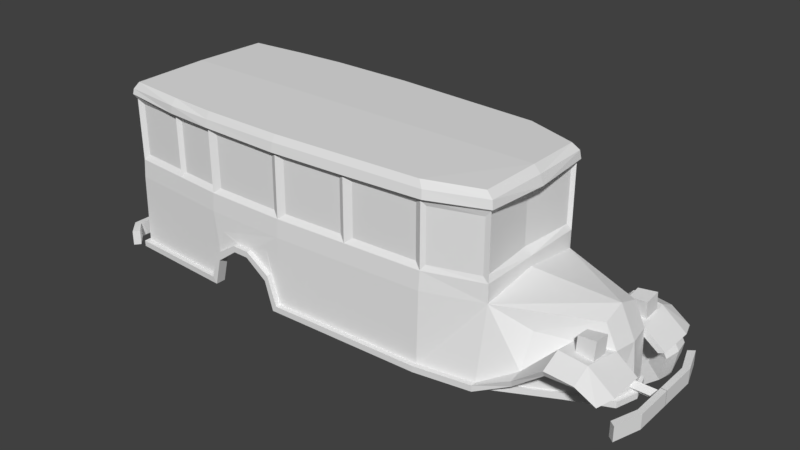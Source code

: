 # Source: bus.blend  (saved by Blender 2.78.0; exported with 4.5.12 LTS)
import bpy
from mathutils import Matrix  # noqa: F401  (used for matrix-valued properties, if any)

bpy.ops.wm.read_factory_settings(use_empty=True)
scene = bpy.context.scene
scene.name = 'Scene'

# ---- collections
col_collection_1 = bpy.data.collections.new('Collection 1'); scene.collection.children.link(col_collection_1)

# ---- world
world_world = bpy.data.worlds.new('World'); scene.world = world_world
world_world.color = (0.05088, 0.05088, 0.05088)
world_world.use_sun_shadow = False
world_world.sun_shadow_jitter_overblur = 0.0
world_world.cycles.sampling_method = 'MANUAL'

# ---- meshes
me_cylinder = bpy.data.meshes.new('Cylinder')
me_cylinder.from_pydata([(-0.4286, -0.2143, 0.07558), (-0.4286, 0.2143, 0.07558), (-0.3769, -0.2143, -0.2176), (-0.3769, 0.2143, -0.2176), (-0.1489, -0.2143, -0.409), (-0.1489, 0.2143, -0.409), (0.1489, -0.2143, -0.409), (0.1489, 0.2143, -0.409), (0.3769, -0.2143, -0.2176), (0.3769, 0.2143, -0.2176), (0.4286, -0.2143, 0.07558), (0.4286, 0.2143, 0.07558), (0.2798, -0.2143, 0.3334), (0.2798, 0.2143, 0.3334), (-7.909e-08, -0.2143, 0.4353), (-8.298e-08, 0.2143, 0.4353), (-0.2798, -0.2143, 0.3334), (-0.2798, 0.2143, 0.3334), (-0.4659, -5.336e-09, 0.08215), (-0.4097, 1.599e-09, -0.2366), (-0.1618, 7.785e-09, -0.4446), (0.1618, 1.033e-08, -0.4446), (0.4097, 8.039e-09, -0.2365), (0.4659, 1.988e-09, 0.08215), (0.3041, -4.993e-09, 0.3624), (-9.583e-08, -9.639e-09, 0.4731), (-0.3041, -9.774e-09, 0.3624), (-0.1885, 0.1543, -0.1088), (-0.2143, 0.1543, 0.03779), (-0.07443, 0.1543, -0.2045), (0.07443, 0.1543, -0.2045), (0.1885, 0.1543, -0.1088), (0.2143, 0.1543, 0.03779), (0.1399, 0.1543, 0.1667), (-5.409e-08, 0.1543, 0.2176), (-0.1399, 0.1543, 0.1667), (-0.2143, -0.1343, 0.03779), (-0.1885, -0.1343, -0.1088), (-0.07443, -0.1343, -0.2045), (0.07443, -0.1343, -0.2045), (0.1885, -0.1343, -0.1088), (0.2143, -0.1343, 0.03779), (0.1399, -0.1343, 0.1667), (-2.266e-08, -0.1343, 0.2176), (-0.1399, -0.1343, 0.1667)], [], [(18, 1, 3, 19), (19, 3, 5, 20), (20, 5, 7, 21), (21, 7, 9, 22), (22, 9, 11, 23), (23, 11, 13, 24), (24, 13, 15, 25), (11, 9, 31, 32), (25, 15, 17, 26), (26, 17, 1, 18), (2, 4, 38, 37), (16, 26, 18, 0), (14, 25, 26, 16), (12, 24, 25, 14), (10, 23, 24, 12), (8, 22, 23, 10), (6, 21, 22, 8), (4, 20, 21, 6), (2, 19, 20, 4), (0, 18, 19, 2), (27, 28, 35, 34, 33, 32, 31, 30, 29), (9, 7, 30, 31), (3, 1, 28, 27), (7, 5, 29, 30), (5, 3, 27, 29), (1, 17, 35, 28), (17, 15, 34, 35), (15, 13, 33, 34), (13, 11, 32, 33), (36, 37, 38, 39, 40, 41, 42, 43, 44), (16, 0, 36, 44), (14, 16, 44, 43), (12, 14, 43, 42), (10, 12, 42, 41), (8, 10, 41, 40), (6, 8, 40, 39), (0, 2, 37, 36), (4, 6, 39, 38)])
me_cylinder.use_remesh_preserve_volume = False
me_cylinder.use_remesh_preserve_attributes = False
me_cylinder.use_mirror_vertex_groups = False
me_cylinder.update()
me_cube_001 = bpy.data.meshes.new('Cube.001')
me_cube_001.from_pydata([(1.62, 0.9929, 0.5028), (1.607, 0.8, 1.384), (-1.12, 1.191, 0.5028), (-1.134, 1.166, 1.385), (-2.226, 1.191, 0.5078), (-2.226, 1.166, 1.385), (-3.661, 1.082, 0.4729), (-3.661, 1.057, 1.385), (2.727, 0.2926, 1.369), (2.891, 0.2926, 0.4729), (-1.12, 1.145, 2.454), (1.607, 0.8, 2.459), (-2.226, 1.145, 2.454), (-3.661, 1.036, 2.454), (0.8839, 1.082, 0.4729), (0.8839, 1.057, 1.385), (0.8839, 1.036, 2.454), (-2.226, 1.256, 0.5078), (-1.12, 1.256, 0.5028), (-2.124, 1.191, 0.8707), (-2.059, 1.177, 1.164), (-1.804, 1.191, 1.086), (-1.571, 1.191, 1.086), (-1.312, 1.177, 1.162), (-1.243, 1.191, 0.8739), (-3.704, 1.148, 0.4729), (0.8834, 1.147, 0.4729), (-2.124, 1.256, 0.8707), (-1.804, 1.256, 1.086), (-1.571, 1.256, 1.086), (-1.243, 1.256, 0.8739), (-2.171, 1.256, 0.428), (-1.177, 1.256, 0.4231), (-3.704, 1.147, 0.3931), (0.8836, 1.147, 0.393), (-2.08, 1.256, 0.791), (-1.791, 1.256, 1.006), (-1.582, 1.256, 1.006), (-1.288, 1.256, 0.7941), (-2.171, 1.126, 0.428), (-1.177, 1.126, 0.4231), (-3.579, 1.021, 0.3931), (0.8852, 1.019, 0.3931), (-2.08, 1.126, 0.791), (-1.791, 1.126, 1.006), (-1.582, 1.126, 1.006), (-1.288, 1.126, 0.7941), (1.622, 1.06, 0.5028), (2.934, 0.2934, 0.4729), (1.622, 1.059, 0.423), (2.934, 0.2934, 0.3929), (1.59, 0.9463, 0.4228), (2.87, 0.2956, 0.3929), (2.871, 0.2926, 1.074), (2.063, 0.8212, 0.7504), (2.071, 0.6153, 1.149), (2.462, 0.456, 1.115), (2.818, 0.7691, 1.124), (2.057, 0.9752, 0.7073), (2.463, 0.7697, 1.165), (3.138, 0.292, 0.8681), (2.464, 1.031, 1.041), (2.819, 1.015, 1.003), (3.142, 0.765, 0.8743), (3.069, 0.9899, 0.8505), (2.057, 0.9505, 0.6276), (2.46, 0.9899, 0.9608), (2.819, 0.9838, 0.9682), (3.01, 0.9725, 0.865), (2.868, 0.2926, 0.9676), (3.057, 0.292, 0.8321), (2.42, 0.4948, 0.4749), (2.434, 0.5177, 0.4749), (2.434, 0.5177, 0.3949), (2.409, 0.4829, 0.3949), (2.412, 0.4839, 1.076), (1.609, 0.9674, 0.511), (1.623, 0.9904, 0.511), (1.623, 0.9904, 0.431), (1.598, 0.9555, 0.431), (1.601, 0.9565, 0.6277), (2.817, 0.4285, 1.087), (2.817, 0.4046, 1.314), (2.589, 0.4472, 1.105), (2.589, 0.4277, 1.295), (2.817, 0.6555, 1.111), (2.817, 0.6316, 1.338), (2.589, 0.6323, 1.124), (2.589, 0.6128, 1.315), (0.9307, 1.076, 2.481), (3.339, 0.5183, 0.449), (3.339, 0.5183, 0.6411), (3.265, 0.4798, 0.449), (3.265, 0.4798, 0.6411), (3.151, 0.8202, 0.6411), (3.151, 0.8202, 0.449), (3.225, 0.8771, 0.449), (3.225, 0.8771, 0.6411), (3.27, -0.001651, 0.6045), (2.93, -0.001651, 0.6045), (3.27, -0.002799, 0.4773), (3.27, 0.06138, 0.5404), (2.93, -0.002799, 0.4773), (2.93, 0.06138, 0.5404), (-3.836, 1.172, 0.5169), (-3.836, 1.172, 0.7089), (-3.763, 1.132, 0.5169), (-3.763, 1.132, 0.7089), (-3.593, 1.289, 0.5169), (-3.651, 1.363, 0.5169), (-3.651, 1.363, 0.7089), (-3.593, 1.289, 0.7089), (-3.767, 0.06425, 0.6085), (-3.426, 0.0006672, 0.5448), (-3.426, 0.06484, 0.6079), (-3.766, 0.00122, 0.6727), (-3.426, 0.001815, 0.672), (-1.117, 1.127, 2.679), (0.8563, 1.019, 2.679), (1.535, 0.7876, 2.674), (-2.206, 1.127, 2.679), (-3.619, 1.019, 2.679), (1.642, 0.8294, 2.494), (-2.22, 1.189, 2.486), (-1.127, 1.189, 2.472), (-3.691, 1.076, 2.519), (-1.123, 1.17, 2.591), (-2.21, 1.17, 2.587), (1.626, 0.8166, 2.599), (0.9164, 1.058, 2.591), (-3.688, 1.058, 2.587), (-1.131, 1.145, 1.623), (1.607, 0.8, 1.622), (-2.226, 1.145, 1.623), (-3.661, 1.036, 1.623), (0.8839, 1.036, 1.623), (-2.866, 1.142, 0.4923), (-2.866, 1.117, 1.385), (-2.866, 1.096, 2.454), (-2.885, 1.208, 0.4923), (-2.855, 1.208, 0.4124), (-2.799, 1.079, 0.4125), (-2.84, 1.091, 2.679), (-2.863, 1.158, 2.489), (-2.853, 1.152, 2.591), (-2.866, 1.096, 1.623), (-0.1418, 1.137, 0.4882), (-0.1489, 1.113, 1.385), (-0.1418, 1.092, 2.454), (-0.1421, 1.203, 0.4882), (-0.1709, 1.203, 0.4084), (-0.1701, 1.074, 0.4084), (-0.1536, 1.074, 2.679), (-0.1154, 1.134, 2.472), (-0.1276, 1.115, 2.591), (-0.1473, 1.092, 1.623), (-3.592, 0.9922, 2.382), (-3.592, 0.9922, 1.695), (-2.935, 1.042, 2.382), (-2.935, 1.042, 1.695), (-2.811, 1.052, 2.382), (-2.282, 1.092, 2.382), (-2.282, 1.092, 1.695), (-2.811, 1.052, 1.695), (-2.131, 1.096, 2.382), (-1.217, 1.096, 2.382), (-1.225, 1.096, 1.695), (-2.131, 1.096, 1.695), (-1.045, 1.091, 1.695), (-1.036, 1.091, 2.382), (-0.2274, 1.047, 2.382), (-0.232, 1.047, 1.695), (-0.05307, 1.038, 2.382), (0.7947, 0.9918, 2.382), (0.7947, 0.9918, 1.695), (-0.05763, 1.038, 1.695), (0.9289, 0.9948, 2.382), (1.538, 0.802, 2.383), (0.9289, 0.9948, 1.695), (1.538, 0.802, 1.694), (1.566, 0.7553, 2.387), (1.566, 0.7553, 1.697), (3.265, 0.003078, 0.449), (3.265, 0.003078, 0.6411), (3.339, 0.002053, 0.449), (3.339, 0.002053, 0.6411), (-3.762, -0.00836, 0.5169), (-3.762, -0.008359, 0.7089), (-3.835, -0.007518, 0.5169), (-3.835, -0.007518, 0.7089), (1.62, -0.9929, 0.5028), (1.607, -0.8, 1.384), (-1.12, -1.191, 0.5028), (-1.134, -1.166, 1.385), (-2.226, -1.191, 0.5078), (-2.226, -1.166, 1.385), (-3.661, -1.082, 0.4729), (-3.661, -1.057, 1.385), (2.727, -0.2926, 1.369), (2.891, -0.2926, 0.4729), (-1.12, -1.145, 2.454), (1.607, -0.8, 2.459), (-2.226, -1.145, 2.454), (-3.661, -1.036, 2.454), (0.8839, -1.082, 0.4729), (0.8839, -1.057, 1.385), (0.8839, -1.036, 2.454), (-2.226, -1.256, 0.5078), (-1.12, -1.256, 0.5028), (-2.124, -1.191, 0.8707), (-2.059, -1.177, 1.164), (-1.804, -1.191, 1.086), (-1.571, -1.191, 1.086), (-1.312, -1.177, 1.162), (-1.243, -1.191, 0.8739), (-3.704, -1.148, 0.4729), (0.8834, -1.147, 0.4729), (-2.124, -1.256, 0.8707), (-1.804, -1.256, 1.086), (-1.571, -1.256, 1.086), (-1.243, -1.256, 0.8739), (-2.171, -1.256, 0.428), (-1.177, -1.256, 0.4231), (-3.704, -1.147, 0.3931), (0.8836, -1.147, 0.393), (-2.08, -1.256, 0.791), (-1.791, -1.256, 1.006), (-1.582, -1.256, 1.006), (-1.288, -1.256, 0.7941), (-2.171, -1.126, 0.428), (-1.177, -1.126, 0.4231), (-3.579, -1.021, 0.3931), (0.8852, -1.019, 0.3931), (-2.08, -1.126, 0.791), (-1.791, -1.126, 1.006), (-1.582, -1.126, 1.006), (-1.288, -1.126, 0.7941), (1.622, -1.06, 0.5028), (2.934, -0.2934, 0.4729), (1.622, -1.059, 0.423), (2.934, -0.2934, 0.3929), (1.59, -0.9463, 0.4228), (2.87, -0.2956, 0.3929), (2.871, -0.2926, 1.074), (2.063, -0.8212, 0.7504), (2.071, -0.6153, 1.149), (2.462, -0.456, 1.115), (2.818, -0.7691, 1.124), (2.057, -0.9752, 0.7073), (2.463, -0.7697, 1.165), (3.138, -0.292, 0.8681), (2.464, -1.031, 1.041), (2.819, -1.015, 1.003), (3.142, -0.765, 0.8743), (3.069, -0.9899, 0.8505), (2.057, -0.9505, 0.6276), (2.46, -0.9899, 0.9608), (2.819, -0.9838, 0.9682), (3.01, -0.9725, 0.865), (2.868, -0.2926, 0.9676), (3.057, -0.292, 0.8321), (2.42, -0.4948, 0.4749), (2.434, -0.5177, 0.4749), (2.434, -0.5177, 0.3949), (2.409, -0.4829, 0.3949), (2.412, -0.4839, 1.076), (1.609, -0.9674, 0.511), (1.623, -0.9904, 0.511), (1.623, -0.9904, 0.431), (1.598, -0.9555, 0.431), (1.601, -0.9565, 0.6277), (2.817, -0.4285, 1.087), (2.817, -0.4046, 1.314), (2.589, -0.4472, 1.105), (2.589, -0.4277, 1.295), (2.817, -0.6555, 1.111), (2.817, -0.6316, 1.338), (2.589, -0.6323, 1.124), (2.589, -0.6128, 1.315), (1.607, -1.213e-07, 1.493), (-3.661, 2.764e-07, 0.4729), (-3.661, 2.764e-07, 1.385), (2.969, -2.242e-07, 0.4729), (2.727, -2.059e-07, 1.464), (0.9307, -1.076, 2.481), (1.607, -1.213e-07, 2.46), (-3.661, 2.764e-07, 2.46), (-3.703, 2.796e-07, 0.4729), (-3.703, 2.796e-07, 0.3929), (-3.579, 2.702e-07, 0.3929), (3.021, -2.281e-07, 0.4729), (3.021, -2.281e-07, 0.3929), (2.946, -2.224e-07, 0.3929), (2.917, -2.203e-07, 1.069), (3.339, -0.5183, 0.449), (3.339, -0.5183, 0.6411), (3.265, -0.4799, 0.449), (3.265, -0.4799, 0.6411), (3.151, -0.8202, 0.6411), (3.151, -0.8202, 0.449), (3.225, -0.8771, 0.449), (3.225, -0.8771, 0.6411), (3.27, 0.00165, 0.6045), (2.93, 0.00165, 0.6045), (3.27, 0.002798, 0.4773), (3.27, -0.06138, 0.5404), (2.93, 0.002798, 0.4773), (2.93, -0.06138, 0.5404), (-3.836, -1.172, 0.5169), (-3.836, -1.172, 0.7089), (-3.763, -1.132, 0.5169), (-3.763, -1.132, 0.7089), (-3.593, -1.289, 0.5169), (-3.651, -1.363, 0.5169), (-3.651, -1.363, 0.7089), (-3.593, -1.289, 0.7089), (-3.767, 2.844e-07, 0.5454), (-3.767, -0.06425, 0.6085), (-3.426, -0.0006667, 0.5448), (-3.426, -0.06484, 0.6079), (-3.766, -0.001219, 0.6727), (-3.426, -0.001815, 0.672), (-1.117, 8.431e-08, 2.697), (-1.117, -1.127, 2.679), (0.8563, -1.019, 2.679), (1.535, -0.7876, 2.674), (-2.206, 1.665e-07, 2.697), (-2.206, -1.127, 2.679), (-3.619, 2.732e-07, 2.697), (-3.619, -1.019, 2.679), (0.8563, -6.465e-08, 2.697), (1.568, -1.184e-07, 2.697), (1.642, -0.8294, 2.494), (1.652, -1.247e-07, 2.605), (1.692, -1.278e-07, 2.478), (-2.22, -1.189, 2.486), (-1.127, -1.189, 2.472), (-3.722, 2.81e-07, 2.523), (-3.691, -1.076, 2.519), (-1.123, -1.17, 2.591), (-2.21, -1.17, 2.587), (1.626, -0.8166, 2.599), (0.9164, -1.058, 2.591), (-3.688, -1.058, 2.587), (-3.71, 2.801e-07, 2.605), (-1.131, -1.145, 1.623), (1.607, -0.8, 1.622), (-2.226, -1.145, 1.623), (-3.661, -1.036, 1.623), (0.8839, -1.036, 1.623), (1.607, -1.213e-07, 1.623), (-3.661, 2.764e-07, 1.623), (-2.866, -1.142, 0.4923), (-2.866, -1.117, 1.385), (-2.866, -1.096, 2.454), (-2.885, -1.208, 0.4923), (-2.855, -1.208, 0.4124), (-2.799, -1.079, 0.4125), (-2.84, -1.091, 2.679), (-2.836, 2.141e-07, 2.697), (-2.863, -1.158, 2.489), (-2.853, -1.152, 2.591), (-2.866, -1.096, 1.623), (-0.1418, -1.137, 0.4882), (-0.1489, -1.113, 1.385), (-0.1418, -1.092, 2.454), (-0.1421, -1.203, 0.4882), (-0.1709, -1.203, 0.4084), (-0.1701, -1.074, 0.4084), (-0.1536, -1.074, 2.679), (-0.1536, 1.16e-08, 2.697), (-0.1154, -1.134, 2.472), (-0.1276, -1.115, 2.591), (-0.1473, -1.092, 1.623), (-3.592, -0.9922, 2.382), (-3.592, -0.9922, 1.695), (-2.935, -1.042, 2.382), (-2.935, -1.042, 1.695), (-2.811, -1.052, 2.382), (-2.282, -1.092, 2.382), (-2.282, -1.092, 1.695), (-2.811, -1.052, 1.695), (-2.131, -1.096, 2.382), (-1.217, -1.096, 2.382), (-1.225, -1.096, 1.695), (-2.131, -1.096, 1.695), (-1.045, -1.091, 1.695), (-1.036, -1.091, 2.382), (-0.2274, -1.047, 2.382), (-0.232, -1.047, 1.695), (-0.05307, -1.038, 2.382), (0.7947, -0.9918, 2.382), (0.7947, -0.9918, 1.695), (-0.05763, -1.038, 1.695), (0.9289, -0.9948, 2.382), (1.538, -0.802, 2.383), (0.9289, -0.9948, 1.695), (1.538, -0.802, 1.694), (1.566, -0.7553, 2.387), (1.509, -1.139e-07, 2.387), (1.509, -1.139e-07, 1.698), (1.566, -0.7553, 1.697), (3.265, -0.003078, 0.449), (3.265, -0.003078, 0.6411), (3.339, -0.002053, 0.449), (3.339, -0.002053, 0.6411), (-3.762, 0.00836, 0.5169), (-3.762, 0.00836, 0.7089), (-3.835, 0.007519, 0.5169), (-3.835, 0.007519, 0.7089)], [], [(19, 21, 28, 27), (14, 15, 1, 0), (12, 10, 165, 164), (148, 155, 171, 170), (280, 281, 7, 6), (137, 136, 6, 7), (2, 24, 23, 3), (328, 121, 130, 344), (132, 11, 180, 181), (13, 138, 158, 156), (135, 16, 176, 178), (146, 147, 15, 14), (134, 351, 286, 13), (10, 12, 123, 124), (1, 279, 283, 8), (9, 53, 293, 282), (5, 20, 19, 4), (19, 20, 21), (22, 23, 24), (21, 20, 5, 3, 23, 22), (4, 19, 27, 17), (22, 24, 30, 29), (24, 2, 18, 30), (146, 14, 26, 149), (21, 22, 29, 28), (136, 4, 17, 139), (17, 27, 35, 31), (149, 26, 34, 150), (29, 30, 38, 37), (30, 18, 32, 38), (27, 28, 36, 35), (139, 17, 31, 140), (28, 29, 37, 36), (150, 34, 42, 151), (37, 38, 46, 45), (38, 32, 40, 46), (35, 36, 44, 43), (140, 31, 39, 141), (36, 37, 45, 44), (31, 35, 43, 39), (280, 6, 25, 287), (287, 25, 33, 288), (288, 33, 41, 289), (14, 0, 47, 26), (9, 282, 290, 48), (26, 47, 49, 34), (48, 290, 291, 50), (34, 49, 51, 42), (50, 291, 292, 52), (53, 56, 55, 8), (54, 56, 59), (54, 55, 56), (8, 55, 1), (1, 55, 54, 0), (56, 53, 57, 59), (0, 54, 58, 47), (57, 53, 60, 63), (57, 63, 64, 62), (54, 59, 61, 58), (293, 53, 8, 283), (59, 57, 62, 61), (58, 61, 66, 65), (62, 64, 68, 67), (61, 62, 67, 66), (47, 58, 65, 49), (60, 53, 69, 70), (50, 52, 74, 73), (48, 50, 73, 72), (73, 74, 79, 78), (53, 9, 71, 75), (9, 48, 72, 71), (71, 72, 77, 76), (72, 73, 78, 77), (75, 71, 76, 80), (81, 82, 84, 83), (83, 84, 88, 87), (87, 88, 86, 85), (85, 86, 82, 81), (88, 84, 82, 86), (120, 117, 126, 127), (11, 16, 89, 122), (182, 183, 93, 92), (182, 92, 90, 184), (95, 94, 97, 96), (91, 90, 96, 97), (90, 92, 95, 96), (93, 91, 97, 94), (92, 93, 94, 95), (106, 104, 109, 108), (102, 103, 101, 100), (103, 99, 98, 101), (105, 107, 111, 110), (188, 189, 105, 104), (187, 107, 105, 189), (109, 110, 111, 108), (107, 106, 108, 111), (104, 105, 110, 109), (316, 112, 114, 113), (116, 114, 112, 115), (322, 117, 120, 326), (359, 142, 121, 328), (152, 370, 330, 118), (118, 330, 331, 119), (118, 119, 128, 129), (119, 331, 333, 128), (334, 122, 128, 333), (153, 124, 126, 154), (143, 125, 130, 144), (122, 89, 129, 128), (125, 337, 344, 130), (124, 123, 127, 126), (13, 286, 337, 125), (142, 120, 127, 144), (285, 11, 122, 334), (148, 10, 124, 153), (138, 13, 125, 143), (152, 118, 129, 154), (7, 281, 351, 134), (1, 15, 135, 132), (137, 7, 134, 145), (279, 1, 132, 350), (147, 3, 131, 155), (3, 5, 133, 131), (5, 137, 145, 133), (12, 138, 143, 123), (121, 142, 144, 130), (123, 143, 144, 127), (326, 120, 142, 359), (33, 140, 141, 41), (25, 139, 140, 33), (6, 136, 139, 25), (133, 145, 163, 162), (5, 4, 136, 137), (15, 147, 155, 135), (117, 152, 154, 126), (16, 148, 153, 89), (89, 153, 154, 129), (117, 322, 370, 152), (32, 150, 151, 40), (18, 149, 150, 32), (2, 146, 149, 18), (2, 3, 147, 146), (155, 148, 172, 175), (159, 157, 156, 158), (145, 134, 157, 159), (134, 13, 156, 157), (138, 145, 159, 158), (162, 163, 160, 161), (138, 12, 161, 160), (12, 133, 162, 161), (145, 138, 160, 163), (166, 167, 164, 165), (131, 133, 167, 166), (133, 12, 164, 167), (10, 131, 166, 165), (171, 168, 169, 170), (10, 148, 170, 169), (131, 10, 169, 168), (155, 131, 168, 171), (174, 175, 172, 173), (135, 155, 175, 174), (16, 135, 174, 173), (148, 16, 173, 172), (179, 178, 176, 177), (16, 11, 177, 176), (11, 132, 179, 177), (132, 135, 178, 179), (400, 181, 180, 399), (350, 132, 181, 400), (11, 285, 399, 180), (93, 183, 185, 91), (90, 91, 185, 184), (106, 186, 188, 104), (106, 107, 187, 186), (209, 217, 218, 211), (204, 190, 191, 205), (202, 382, 383, 200), (365, 388, 389, 373), (280, 196, 197, 281), (353, 197, 196, 352), (192, 193, 213, 214), (328, 344, 343, 329), (346, 401, 398, 201), (203, 374, 376, 354), (349, 396, 394, 206), (363, 204, 205, 364), (348, 203, 286, 351), (200, 336, 335, 202), (191, 198, 283, 279), (199, 282, 293, 243), (195, 194, 209, 210), (209, 211, 210), (212, 214, 213), (211, 212, 213, 193, 195, 210), (194, 207, 217, 209), (212, 219, 220, 214), (214, 220, 208, 192), (363, 366, 216, 204), (211, 218, 219, 212), (352, 355, 207, 194), (207, 221, 225, 217), (366, 367, 224, 216), (219, 227, 228, 220), (220, 228, 222, 208), (217, 225, 226, 218), (355, 356, 221, 207), (218, 226, 227, 219), (367, 368, 232, 224), (227, 235, 236, 228), (228, 236, 230, 222), (225, 233, 234, 226), (356, 357, 229, 221), (226, 234, 235, 227), (221, 229, 233, 225), (280, 287, 215, 196), (287, 288, 223, 215), (288, 289, 231, 223), (204, 216, 237, 190), (199, 238, 290, 282), (216, 224, 239, 237), (238, 240, 291, 290), (224, 232, 241, 239), (240, 242, 292, 291), (243, 198, 245, 246), (244, 249, 246), (244, 246, 245), (198, 191, 245), (191, 190, 244, 245), (246, 249, 247, 243), (190, 237, 248, 244), (247, 253, 250, 243), (247, 252, 254, 253), (244, 248, 251, 249), (293, 283, 198, 243), (249, 251, 252, 247), (248, 255, 256, 251), (252, 257, 258, 254), (251, 256, 257, 252), (237, 239, 255, 248), (250, 260, 259, 243), (240, 263, 264, 242), (238, 262, 263, 240), (263, 268, 269, 264), (243, 265, 261, 199), (199, 261, 262, 238), (261, 266, 267, 262), (262, 267, 268, 263), (265, 270, 266, 261), (271, 273, 274, 272), (273, 277, 278, 274), (277, 275, 276, 278), (275, 271, 272, 276), (278, 276, 272, 274), (327, 340, 339, 323), (201, 332, 284, 206), (402, 296, 297, 403), (402, 404, 294, 296), (299, 300, 301, 298), (295, 301, 300, 294), (294, 300, 299, 296), (297, 298, 301, 295), (296, 299, 298, 297), (310, 312, 313, 308), (306, 304, 305, 307), (307, 305, 302, 303), (309, 314, 315, 311), (408, 308, 309, 409), (407, 409, 309, 311), (313, 312, 315, 314), (311, 315, 312, 310), (308, 313, 314, 309), (316, 318, 319, 317), (321, 320, 317, 319), (322, 326, 327, 323), (359, 328, 329, 358), (369, 324, 330, 370), (324, 325, 331, 330), (324, 342, 341, 325), (325, 341, 333, 331), (334, 333, 341, 332), (371, 372, 339, 336), (360, 361, 343, 338), (332, 341, 342, 284), (338, 343, 344, 337), (336, 339, 340, 335), (203, 338, 337, 286), (358, 361, 340, 327), (285, 334, 332, 201), (365, 371, 336, 200), (354, 360, 338, 203), (369, 372, 342, 324), (197, 348, 351, 281), (191, 346, 349, 205), (353, 362, 348, 197), (279, 350, 346, 191), (364, 373, 345, 193), (193, 345, 347, 195), (195, 347, 362, 353), (202, 335, 360, 354), (329, 343, 361, 358), (335, 340, 361, 360), (326, 359, 358, 327), (223, 231, 357, 356), (215, 223, 356, 355), (196, 215, 355, 352), (347, 380, 381, 362), (195, 353, 352, 194), (205, 349, 373, 364), (323, 339, 372, 369), (206, 284, 371, 365), (284, 342, 372, 371), (323, 369, 370, 322), (222, 230, 368, 367), (208, 222, 367, 366), (192, 208, 366, 363), (192, 363, 364, 193), (373, 393, 390, 365), (377, 376, 374, 375), (362, 377, 375, 348), (348, 375, 374, 203), (354, 376, 377, 362), (380, 379, 378, 381), (354, 378, 379, 202), (202, 379, 380, 347), (362, 381, 378, 354), (384, 383, 382, 385), (345, 384, 385, 347), (347, 385, 382, 202), (200, 383, 384, 345), (389, 388, 387, 386), (200, 387, 388, 365), (345, 386, 387, 200), (373, 389, 386, 345), (392, 391, 390, 393), (349, 392, 393, 373), (206, 391, 392, 349), (365, 390, 391, 206), (397, 395, 394, 396), (206, 394, 395, 201), (201, 395, 397, 346), (346, 397, 396, 349), (400, 399, 398, 401), (350, 400, 401, 346), (201, 398, 399, 285), (297, 295, 405, 403), (294, 404, 405, 295), (310, 308, 408, 406), (310, 406, 407, 311)])
me_cube_001.use_remesh_preserve_volume = False
me_cube_001.use_remesh_preserve_attributes = False
me_cube_001.use_mirror_vertex_groups = False
me_cube_001.update()

# ---- objects
ob_circle = bpy.data.objects.new('Circle', me_cylinder)
ob_bus = bpy.data.objects.new('Bus', me_cube_001)

# ---- transforms, parenting, visibility, modifiers, constraints
ob_circle.location = (2.6, 0.8, 0.5188)
ob_circle.lineart.crease_threshold = 0.0
ob_bus.location = (0.0, 0.0, 0.0)
ob_bus.lineart.crease_threshold = 0.0

# ---- collection membership
col_collection_1.objects.link(ob_circle)
col_collection_1.objects.link(ob_bus)

# ---- scene / render settings (as saved in the file)
scene.frame_start = 1; scene.frame_end = 250; scene.frame_set(1)
scene.render.engine = 'BLENDER_EEVEE_NEXT'
scene.render.resolution_percentage = 50
scene.render.dither_intensity = 0.0
scene.cycles.use_denoising = False
scene.cycles.samples = 128
scene.cycles.sampling_pattern = 'TABULATED_SOBOL'
scene.cycles.light_sampling_threshold = 0.0
scene.cycles.use_adaptive_sampling = False
scene.cycles.use_light_tree = False
scene.cycles.blur_glossy = 0.0
scene.cycles.sample_clamp_indirect = 0.0
scene.view_settings.view_transform = 'Standard'
bpy.context.view_layer.update()

# ---- added for rendering (the .blend has no active camera and no usable light): camera, sun
cam_auto = bpy.data.cameras.new('AutoCamera')
cam_auto.lens = 50.0
cam_auto.sensor_width = 36.0
cam_auto.clip_end = 1000.0
ob_auto_camera = bpy.data.objects.new('AutoCamera', cam_auto)
scene.collection.objects.link(ob_auto_camera)
ob_auto_camera.location = (7.25686, -9.00643, 7.39003)
ob_auto_camera.rotation_euler = (1.09748, -7.21219e-08, 0.694738)
scene.camera = ob_auto_camera
light_auto_sun = bpy.data.lights.new('AutoSun', 'SUN')
light_auto_sun.energy = 3.0
light_auto_sun.angle = 0.0523599
ob_auto_sun = bpy.data.objects.new('AutoSun', light_auto_sun)
scene.collection.objects.link(ob_auto_sun)
ob_auto_sun.rotation_euler = (0.872665, 0.174533, 0.523599)
bpy.context.view_layer.update()
